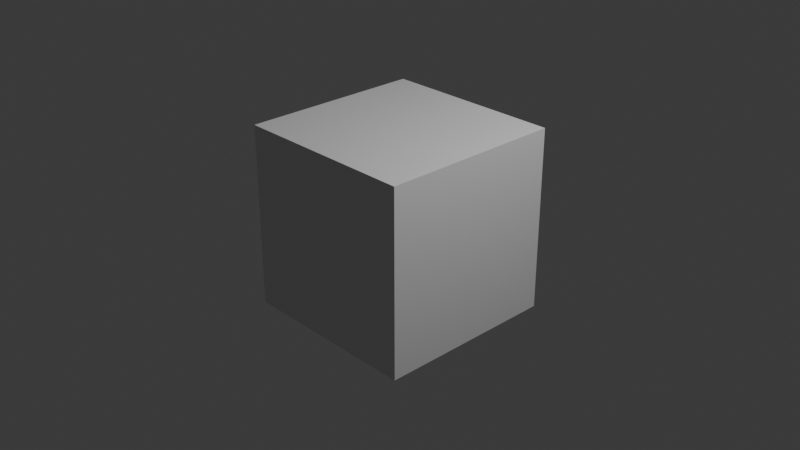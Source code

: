 # Source: uno.blend  (saved by Blender 4.5.91; exported with 4.5.12 LTS)
import bpy
from mathutils import Matrix  # noqa: F401  (used for matrix-valued properties, if any)

bpy.ops.wm.read_factory_settings(use_empty=True)
scene = bpy.context.scene
scene.name = 'Scene'

# ---- collections
col_collection = bpy.data.collections.new('Collection'); scene.collection.children.link(col_collection)

# ---- materials (node trees are filled in below, after node groups)
mat_material = bpy.data.materials.new('Material')
mat_material.alpha_threshold = 0.0
mat_material.roughness = 0.5
mat_material.line_color = (0.0, 0.0, 0.0, 1.0)

# ---- material node trees
mat_material.use_nodes = True; mat_material.node_tree.nodes.clear()
_N = mat_material.node_tree.nodes; _L = mat_material.node_tree.links
n0 = _N.new('ShaderNodeOutputMaterial'); n0.name = 'Material Output'; n0.location = (200, 100)
n1 = _N.new('ShaderNodeBsdfPrincipled'); n1.name = 'Principled BSDF'; n1.location = (-200, 100)
n1.inputs[3].default_value = 1.45
_L.new(n1.outputs[0], n0.inputs[0])
n0.is_active_output = True

# ---- world
world_world = bpy.data.worlds.new('World'); scene.world = world_world
world_world.use_nodes = True; world_world.node_tree.nodes.clear()
_N = world_world.node_tree.nodes; _L = world_world.node_tree.links
n0 = _N.new('ShaderNodeOutputWorld'); n0.name = 'World Output'; n0.location = (200, 100)
n1 = _N.new('ShaderNodeBackground'); n1.name = 'Background'; n1.location = (-200, 100)
n1.inputs[0].default_value = (0.05088, 0.05088, 0.05088, 1.0)
_L.new(n1.outputs[0], n0.inputs[0])
n0.is_active_output = True
world_world.color = (0.05088, 0.05088, 0.05088)
world_world.sun_shadow_jitter_overblur = 0.0

# ---- cameras
cam_camera = bpy.data.cameras.new('Camera')
cam_camera.clip_end = 100.0
cam_camera.ortho_scale = 7.314

# ---- lights
light_light = bpy.data.lights.new('Light', 'POINT')
light_light.energy = 1000.0
light_light.shadow_soft_size = 0.1

# ---- meshes
me_cube = bpy.data.meshes.new('Cube')
me_cube.from_pydata([(1.0, 1.0, 1.0), (1.0, 1.0, -1.0), (1.0, -1.0, 1.0), (1.0, -1.0, -1.0), (-1.0, 1.0, 1.0), (-1.0, 1.0, -1.0), (-1.0, -1.0, 1.0), (-1.0, -1.0, -1.0)], [], [(0, 4, 6, 2), (3, 2, 6, 7), (7, 6, 4, 5), (5, 1, 3, 7), (1, 0, 2, 3), (5, 4, 0, 1)])
_uv = me_cube.uv_layers.new(name='UVMap')
_uv.uv.foreach_set('vector', [0.625, 0.5, 0.875, 0.5, 0.875, 0.75, 0.625, 0.75, 0.375, 0.75, 0.625, 0.75, 0.625, 1.0, 0.375, 1.0, 0.375, 0.0, 0.625, 0.0, 0.625, 0.25, 0.375, 0.25, 0.125, 0.5, 0.375, 0.5, 0.375, 0.75, 0.125, 0.75, 0.375, 0.5, 0.625, 0.5, 0.625, 0.75, 0.375, 0.75, 0.375, 0.25, 0.625, 0.25, 0.625, 0.5, 0.375, 0.5])
me_cube.materials.append(mat_material)
me_cube.use_mirror_vertex_groups = False
me_cube.update()

# ---- objects
ob_cube = bpy.data.objects.new('Cube', me_cube)
ob_light = bpy.data.objects.new('Light', light_light)
ob_camera = bpy.data.objects.new('Camera', cam_camera)

# ---- transforms, parenting, visibility, modifiers, constraints
ob_cube.location = (0.0, 0.0, 0.0)
ob_cube.lock_rotations_4d = False
ob_cube.empty_display_type = 'ARROWS'
ob_cube.lineart.crease_threshold = 0.0
ob_light.location = (4.076, 1.005, 5.904)
ob_light.rotation_euler = (0.6503, 0.05522, 1.866)
ob_light.lock_rotations_4d = False
ob_light.empty_display_type = 'ARROWS'
ob_light.color = (0.0, 0.0, 0.0, 0.0)
ob_light.lineart.crease_threshold = 0.0
ob_camera.location = (7.359, -6.926, 4.958)
ob_camera.rotation_euler = (1.109, 0.0, 0.8149)
ob_camera.lock_rotations_4d = False
ob_camera.empty_display_type = 'ARROWS'
ob_camera.color = (0.0, 0.0, 0.0, 0.0)
ob_camera.display_type = 'WIRE'
ob_camera.lineart.crease_threshold = 0.0

# ---- collection membership
col_collection.objects.link(ob_cube)
col_collection.objects.link(ob_light)
col_collection.objects.link(ob_camera)

# ---- scene / render settings (as saved in the file)
scene.camera = ob_camera
scene.frame_start = 1; scene.frame_end = 250; scene.frame_set(1)
scene.render.engine = 'BLENDER_EEVEE_NEXT'
bpy.context.view_layer.update()
